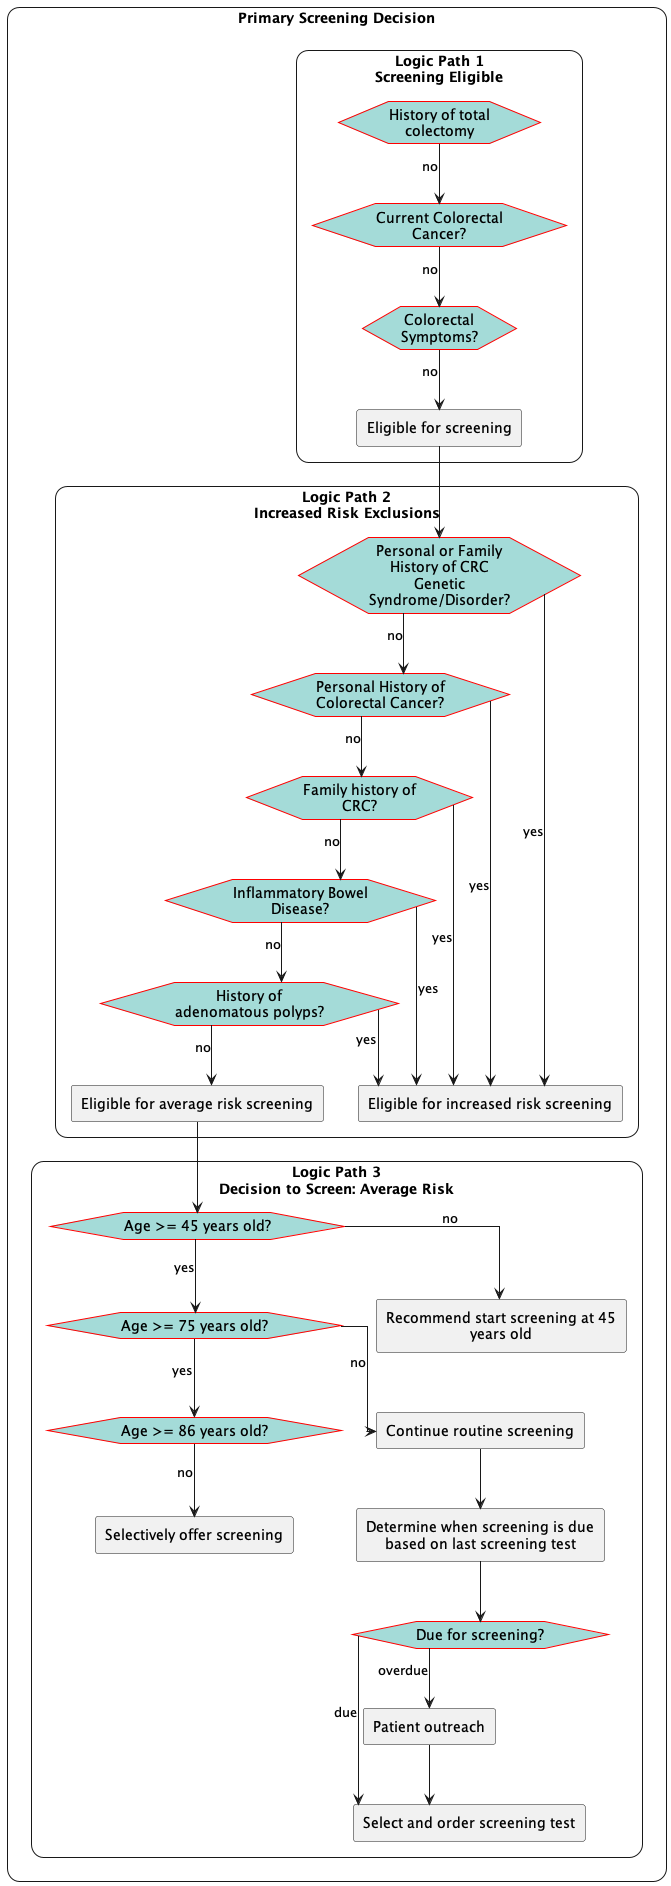

The diagram above was rendered by PlantUML. Its source (embedded in the PNG):
@startuml
skinparam linetype ortho
hide stereotype
<style>
    .main {
        RoundCorner 25
        HorizontalAlignment center       
    }
    .roundbox {        
        FontStyle bold      
        HorizontalAlignment center 
        RoundCorner 25
    }    
    label {
        FontStyle bold
        HorizontalAlignment center
    }  
</style> 
rectangle "Primary Screening Decision" <<main>> {
    rectangle "**Logic Path 1**\nScreening Eligible" <<roundbox>> as path_1 {
        !include flow-ScreeningEligible.plantuml
    } 
    rectangle "**Logic Path 2**\nIncreased Risk Exclusions" <<roundbox>> as path_2 {
        !include flow-IncreasedRiskExclusions.plantuml
    }
    rectangle "**Logic Path 3**\nDecision to Screen: Average Risk" <<roundbox>> as path_3 {
        !include flow-USPSTFAvgRisk.plantuml
    }
    
    act_ScreeningEligible -d-> eve_CRCHereditarySyndrome
    act_AvgRiskScreeningEligible -d-> eve_AgeOver45
    remove <<end>>
}

@enduml